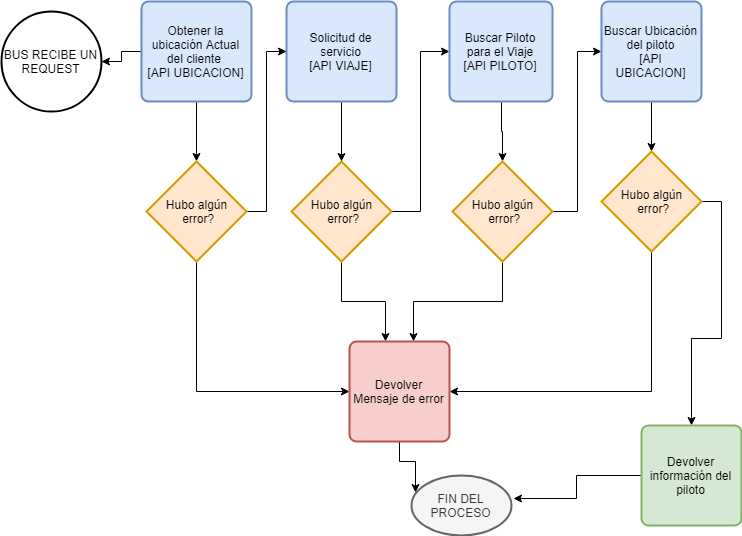

The diagram above was exported from draw.io. Its source (the exported page's mxGraphModel, read from the mxfile embedded in the PNG):
<mxGraphModel dx="868" dy="403" grid="1" gridSize="10" guides="1" tooltips="1" connect="1" arrows="1" fold="1" page="1" pageScale="1" pageWidth="827" pageHeight="1169" math="0" shadow="0">
  <root>
    <mxCell id="0" />
    <mxCell id="1" parent="0" />
    <mxCell id="By6ZWH1pbDFieL4uRVPV-1" value="BUS RECIBE UN REQUEST" style="strokeWidth=2;html=1;shape=mxgraph.flowchart.start_2;whiteSpace=wrap;" vertex="1" parent="1">
      <mxGeometry x="30" y="60" width="100" height="100" as="geometry" />
    </mxCell>
    <mxCell id="By6ZWH1pbDFieL4uRVPV-15" style="edgeStyle=orthogonalEdgeStyle;rounded=0;orthogonalLoop=1;jettySize=auto;html=1;exitX=0;exitY=0.5;exitDx=0;exitDy=0;" edge="1" parent="1" source="By6ZWH1pbDFieL4uRVPV-2" target="By6ZWH1pbDFieL4uRVPV-1">
      <mxGeometry relative="1" as="geometry" />
    </mxCell>
    <mxCell id="By6ZWH1pbDFieL4uRVPV-16" style="edgeStyle=orthogonalEdgeStyle;rounded=0;orthogonalLoop=1;jettySize=auto;html=1;exitX=0.5;exitY=1;exitDx=0;exitDy=0;entryX=0.5;entryY=0;entryDx=0;entryDy=0;entryPerimeter=0;" edge="1" parent="1" source="By6ZWH1pbDFieL4uRVPV-2" target="By6ZWH1pbDFieL4uRVPV-5">
      <mxGeometry relative="1" as="geometry" />
    </mxCell>
    <mxCell id="By6ZWH1pbDFieL4uRVPV-2" value="Obtener la ubicación Actual del cliente &lt;br&gt;[API UBICACION]" style="rounded=1;whiteSpace=wrap;html=1;absoluteArcSize=1;arcSize=14;strokeWidth=2;fillColor=#dae8fc;strokeColor=#6c8ebf;" vertex="1" parent="1">
      <mxGeometry x="170" y="50" width="110" height="100" as="geometry" />
    </mxCell>
    <mxCell id="By6ZWH1pbDFieL4uRVPV-21" style="edgeStyle=orthogonalEdgeStyle;rounded=0;orthogonalLoop=1;jettySize=auto;html=1;exitX=1;exitY=0.5;exitDx=0;exitDy=0;exitPerimeter=0;entryX=0;entryY=0.5;entryDx=0;entryDy=0;" edge="1" parent="1" source="By6ZWH1pbDFieL4uRVPV-3" target="By6ZWH1pbDFieL4uRVPV-6">
      <mxGeometry relative="1" as="geometry" />
    </mxCell>
    <mxCell id="By6ZWH1pbDFieL4uRVPV-24" style="edgeStyle=orthogonalEdgeStyle;rounded=0;orthogonalLoop=1;jettySize=auto;html=1;exitX=0.5;exitY=1;exitDx=0;exitDy=0;exitPerimeter=0;entryX=0.36;entryY=0;entryDx=0;entryDy=0;entryPerimeter=0;" edge="1" parent="1" source="By6ZWH1pbDFieL4uRVPV-3" target="By6ZWH1pbDFieL4uRVPV-10">
      <mxGeometry relative="1" as="geometry" />
    </mxCell>
    <mxCell id="By6ZWH1pbDFieL4uRVPV-3" value="Hubo algún&lt;br&gt;&amp;nbsp;error?" style="strokeWidth=2;html=1;shape=mxgraph.flowchart.decision;whiteSpace=wrap;fillColor=#ffe6cc;strokeColor=#d79b00;" vertex="1" parent="1">
      <mxGeometry x="320" y="210" width="100" height="100" as="geometry" />
    </mxCell>
    <mxCell id="By6ZWH1pbDFieL4uRVPV-17" style="edgeStyle=orthogonalEdgeStyle;rounded=0;orthogonalLoop=1;jettySize=auto;html=1;entryX=0.5;entryY=0;entryDx=0;entryDy=0;entryPerimeter=0;" edge="1" parent="1" source="By6ZWH1pbDFieL4uRVPV-4" target="By6ZWH1pbDFieL4uRVPV-3">
      <mxGeometry relative="1" as="geometry" />
    </mxCell>
    <mxCell id="By6ZWH1pbDFieL4uRVPV-4" value="Solicitud de servicio&lt;br&gt;[API VIAJE]" style="rounded=1;whiteSpace=wrap;html=1;absoluteArcSize=1;arcSize=14;strokeWidth=2;fillColor=#dae8fc;strokeColor=#6c8ebf;" vertex="1" parent="1">
      <mxGeometry x="315" y="50" width="110" height="100" as="geometry" />
    </mxCell>
    <mxCell id="By6ZWH1pbDFieL4uRVPV-20" style="edgeStyle=orthogonalEdgeStyle;rounded=0;orthogonalLoop=1;jettySize=auto;html=1;entryX=0;entryY=0.5;entryDx=0;entryDy=0;" edge="1" parent="1" source="By6ZWH1pbDFieL4uRVPV-5" target="By6ZWH1pbDFieL4uRVPV-4">
      <mxGeometry relative="1" as="geometry" />
    </mxCell>
    <mxCell id="By6ZWH1pbDFieL4uRVPV-23" style="edgeStyle=orthogonalEdgeStyle;rounded=0;orthogonalLoop=1;jettySize=auto;html=1;exitX=0.5;exitY=1;exitDx=0;exitDy=0;exitPerimeter=0;entryX=0;entryY=0.5;entryDx=0;entryDy=0;" edge="1" parent="1" source="By6ZWH1pbDFieL4uRVPV-5" target="By6ZWH1pbDFieL4uRVPV-10">
      <mxGeometry relative="1" as="geometry" />
    </mxCell>
    <mxCell id="By6ZWH1pbDFieL4uRVPV-5" value="Hubo algún&lt;br&gt;&amp;nbsp;error?" style="strokeWidth=2;html=1;shape=mxgraph.flowchart.decision;whiteSpace=wrap;fillColor=#ffe6cc;strokeColor=#d79b00;" vertex="1" parent="1">
      <mxGeometry x="175" y="210" width="100" height="100" as="geometry" />
    </mxCell>
    <mxCell id="By6ZWH1pbDFieL4uRVPV-18" style="edgeStyle=orthogonalEdgeStyle;rounded=0;orthogonalLoop=1;jettySize=auto;html=1;entryX=0.5;entryY=0;entryDx=0;entryDy=0;entryPerimeter=0;" edge="1" parent="1" source="By6ZWH1pbDFieL4uRVPV-6" target="By6ZWH1pbDFieL4uRVPV-7">
      <mxGeometry relative="1" as="geometry" />
    </mxCell>
    <mxCell id="By6ZWH1pbDFieL4uRVPV-6" value="Buscar Piloto para el Viaje&lt;br&gt;[API PILOTO]" style="rounded=1;whiteSpace=wrap;html=1;absoluteArcSize=1;arcSize=14;strokeWidth=2;fillColor=#dae8fc;strokeColor=#6c8ebf;" vertex="1" parent="1">
      <mxGeometry x="478" y="50" width="103" height="100" as="geometry" />
    </mxCell>
    <mxCell id="By6ZWH1pbDFieL4uRVPV-22" style="edgeStyle=orthogonalEdgeStyle;rounded=0;orthogonalLoop=1;jettySize=auto;html=1;exitX=1;exitY=0.5;exitDx=0;exitDy=0;exitPerimeter=0;entryX=0;entryY=0.5;entryDx=0;entryDy=0;" edge="1" parent="1" source="By6ZWH1pbDFieL4uRVPV-7" target="By6ZWH1pbDFieL4uRVPV-8">
      <mxGeometry relative="1" as="geometry" />
    </mxCell>
    <mxCell id="By6ZWH1pbDFieL4uRVPV-25" style="edgeStyle=orthogonalEdgeStyle;rounded=0;orthogonalLoop=1;jettySize=auto;html=1;exitX=0.5;exitY=1;exitDx=0;exitDy=0;exitPerimeter=0;entryX=0.64;entryY=0;entryDx=0;entryDy=0;entryPerimeter=0;" edge="1" parent="1" source="By6ZWH1pbDFieL4uRVPV-7" target="By6ZWH1pbDFieL4uRVPV-10">
      <mxGeometry relative="1" as="geometry" />
    </mxCell>
    <mxCell id="By6ZWH1pbDFieL4uRVPV-7" value="Hubo algún&lt;br&gt;&amp;nbsp;error?" style="strokeWidth=2;html=1;shape=mxgraph.flowchart.decision;whiteSpace=wrap;fillColor=#ffe6cc;strokeColor=#d79b00;" vertex="1" parent="1">
      <mxGeometry x="481" y="210" width="100" height="100" as="geometry" />
    </mxCell>
    <mxCell id="By6ZWH1pbDFieL4uRVPV-19" style="edgeStyle=orthogonalEdgeStyle;rounded=0;orthogonalLoop=1;jettySize=auto;html=1;entryX=0.5;entryY=0;entryDx=0;entryDy=0;entryPerimeter=0;" edge="1" parent="1" source="By6ZWH1pbDFieL4uRVPV-8" target="By6ZWH1pbDFieL4uRVPV-9">
      <mxGeometry relative="1" as="geometry" />
    </mxCell>
    <mxCell id="By6ZWH1pbDFieL4uRVPV-8" value="Buscar Ubicación del piloto&lt;br&gt;[API UBICACION]" style="rounded=1;whiteSpace=wrap;html=1;absoluteArcSize=1;arcSize=14;strokeWidth=2;fillColor=#dae8fc;strokeColor=#6c8ebf;" vertex="1" parent="1">
      <mxGeometry x="630" y="50" width="100" height="100" as="geometry" />
    </mxCell>
    <mxCell id="By6ZWH1pbDFieL4uRVPV-26" style="edgeStyle=orthogonalEdgeStyle;rounded=0;orthogonalLoop=1;jettySize=auto;html=1;exitX=0.5;exitY=1;exitDx=0;exitDy=0;exitPerimeter=0;entryX=1;entryY=0.5;entryDx=0;entryDy=0;" edge="1" parent="1" source="By6ZWH1pbDFieL4uRVPV-9" target="By6ZWH1pbDFieL4uRVPV-10">
      <mxGeometry relative="1" as="geometry" />
    </mxCell>
    <mxCell id="By6ZWH1pbDFieL4uRVPV-27" style="edgeStyle=orthogonalEdgeStyle;rounded=0;orthogonalLoop=1;jettySize=auto;html=1;exitX=1;exitY=0.5;exitDx=0;exitDy=0;exitPerimeter=0;entryX=0.5;entryY=0;entryDx=0;entryDy=0;" edge="1" parent="1" source="By6ZWH1pbDFieL4uRVPV-9" target="By6ZWH1pbDFieL4uRVPV-11">
      <mxGeometry relative="1" as="geometry" />
    </mxCell>
    <mxCell id="By6ZWH1pbDFieL4uRVPV-9" value="Hubo algún&lt;br&gt;&amp;nbsp;error?" style="strokeWidth=2;html=1;shape=mxgraph.flowchart.decision;whiteSpace=wrap;fillColor=#ffe6cc;strokeColor=#d79b00;" vertex="1" parent="1">
      <mxGeometry x="630" y="200" width="100" height="100" as="geometry" />
    </mxCell>
    <mxCell id="By6ZWH1pbDFieL4uRVPV-29" style="edgeStyle=orthogonalEdgeStyle;rounded=0;orthogonalLoop=1;jettySize=auto;html=1;entryX=0.04;entryY=0.283;entryDx=0;entryDy=0;entryPerimeter=0;" edge="1" parent="1" source="By6ZWH1pbDFieL4uRVPV-10" target="By6ZWH1pbDFieL4uRVPV-14">
      <mxGeometry relative="1" as="geometry" />
    </mxCell>
    <mxCell id="By6ZWH1pbDFieL4uRVPV-10" value="Devolver Mensaje de error" style="rounded=1;whiteSpace=wrap;html=1;absoluteArcSize=1;arcSize=14;strokeWidth=2;fillColor=#f8cecc;strokeColor=#b85450;" vertex="1" parent="1">
      <mxGeometry x="378" y="390" width="100" height="100" as="geometry" />
    </mxCell>
    <mxCell id="By6ZWH1pbDFieL4uRVPV-28" style="edgeStyle=orthogonalEdgeStyle;rounded=0;orthogonalLoop=1;jettySize=auto;html=1;exitX=0;exitY=0.5;exitDx=0;exitDy=0;entryX=1.02;entryY=0.383;entryDx=0;entryDy=0;entryPerimeter=0;" edge="1" parent="1" source="By6ZWH1pbDFieL4uRVPV-11" target="By6ZWH1pbDFieL4uRVPV-14">
      <mxGeometry relative="1" as="geometry" />
    </mxCell>
    <mxCell id="By6ZWH1pbDFieL4uRVPV-11" value="Devolver información del piloto" style="rounded=1;whiteSpace=wrap;html=1;absoluteArcSize=1;arcSize=14;strokeWidth=2;fillColor=#d5e8d4;strokeColor=#82b366;" vertex="1" parent="1">
      <mxGeometry x="670" y="474" width="100" height="100" as="geometry" />
    </mxCell>
    <mxCell id="By6ZWH1pbDFieL4uRVPV-14" value="FIN DEL PROCESO" style="strokeWidth=2;html=1;shape=mxgraph.flowchart.start_1;whiteSpace=wrap;fillColor=#f5f5f5;strokeColor=#666666;fontColor=#333333;" vertex="1" parent="1">
      <mxGeometry x="440" y="524" width="100" height="60" as="geometry" />
    </mxCell>
  </root>
</mxGraphModel>